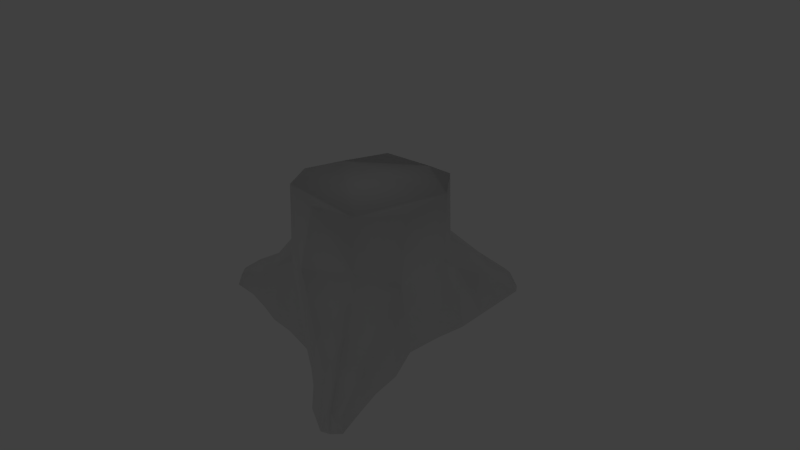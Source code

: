 # Source: akar_pohon_1.blend  (saved by Blender 2.75.0; exported with 4.5.12 LTS)
import bpy
from mathutils import Matrix  # noqa: F401  (used for matrix-valued properties, if any)

bpy.ops.wm.read_factory_settings(use_empty=True)
scene = bpy.context.scene
scene.name = 'Scene'

# ---- collections
col_collection_1 = bpy.data.collections.new('Collection 1'); scene.collection.children.link(col_collection_1)
col_collection_20 = bpy.data.collections.new('Collection 20'); scene.collection.children.link(col_collection_20)
col_collection_20.hide_render = True
col_collection_20.hide_viewport = True

# ---- materials (node trees are filled in below, after node groups)
mat_material = bpy.data.materials.new('Material')
mat_material.alpha_threshold = 0.0
mat_material.use_transparent_shadow = False
mat_material.roughness = 0.5
mat_material.specular_intensity = 0.0

# ---- material node trees

# ---- world
world_world = bpy.data.worlds.new('World'); scene.world = world_world
world_world.color = (0.05088, 0.05088, 0.05088)
world_world.use_sun_shadow = False
world_world.sun_shadow_jitter_overblur = 0.0
world_world.cycles.sampling_method = 'MANUAL'
world_world.cycles.sample_map_resolution = 256

# ---- cameras
cam_camera = bpy.data.cameras.new('Camera')
cam_camera.clip_end = 100.0
cam_camera.lens = 35.0
cam_camera.sensor_width = 32.0
cam_camera.sensor_height = 18.0
cam_camera.ortho_scale = 7.314
cam_camera.dof.focus_distance = 0.0
cam_camera.dof.aperture_fstop = 128.0

# ---- lights
light_lamp_001 = bpy.data.lights.new('Lamp.001', 'POINT')
light_lamp_001.transmission_factor = 0.0
light_lamp_001.cutoff_distance = 30.0
light_lamp_001.energy = 100.0
light_lamp_001.shadow_buffer_clip_start = 1.001
light_lamp_001.shadow_soft_size = 0.1
light_lamp_001.shadow_maximum_resolution = 0.006
light_lamp_001.use_absolute_resolution = True
light_lamp_001.cycles.use_multiple_importance_sampling = False
light_lamp = bpy.data.lights.new('Lamp', 'POINT')
light_lamp.transmission_factor = 0.0
light_lamp.cutoff_distance = 30.0
light_lamp.energy = 100.0
light_lamp.shadow_buffer_clip_start = 1.001
light_lamp.shadow_soft_size = 0.1
light_lamp.shadow_maximum_resolution = 0.006
light_lamp.use_absolute_resolution = True
light_lamp.cycles.use_multiple_importance_sampling = False

# ---- meshes
me_cylinder_001 = bpy.data.meshes.new('Cylinder.001')
me_cylinder_001.from_pydata([(0.0, 1.0, 0.9355), (0.56, 0.8127, 1.052), (0.8721, 0.2974, -1.005), (0.9883, 0.309, 1.078), (0.8615, -0.186, -1.005), (0.9511, -0.309, 1.0), (0.5878, -0.809, 1.0), (-0.104, -1.075, -1.005), (-8.742e-08, -0.9352, 1.0), (-0.5878, -0.9803, -1.005), (-0.5878, -0.809, 1.053), (-0.9511, -0.309, 1.0), (-0.9544, 0.3944, -1.005), (-0.9511, 0.309, 0.9252), (-0.5878, 0.809, -1.005), (-0.5878, 0.809, 1.0), (0.0, 1.0, 0.2212), (0.5878, 0.809, 0.1381), (0.9511, 0.309, 0.1381), (0.924, -0.3808, 0.0614), (0.5632, -0.8122, 0.2506), (-0.1086, -1.077, 0.1541), (-0.5921, -0.8618, -0.005609), (-1.035, -0.3372, 0.2791), (-0.9601, 0.3658, -0.05135), (-0.5878, 0.809, 0.09972), (1.373, -1.723, -0.8588), (1.468, -1.8, -1.005), (1.376, -1.904, -1.005), (1.317, -1.828, -0.8051), (1.262, -1.948, -1.005), (1.218, -1.847, -0.864), (0.7345, -1.004, 0.03568), (0.9513, -1.289, -0.2111), (1.14, -1.548, -0.4417), (1.281, -1.357, -0.5536), (1.171, -1.002, -0.4006), (1.064, -0.6646, -0.1919), (0.8824, -1.767, -1.005), (0.6096, -1.525, -1.005), (0.2612, -1.291, -1.005), (1.326, -1.43, -1.005), (1.193, -1.066, -1.005), (1.106, -0.6618, -1.005), (0.251, -1.253, -0.07182), (0.5971, -1.44, -0.3521), (0.9438, -1.61, -0.5579), (-2.004, -0.7495, -0.8064), (-2.081, -0.7751, -1.005), (-2.153, -0.6675, -1.005), (-2.069, -0.6471, -0.7775), (-2.153, -0.5567, -1.005), (-2.069, -0.5297, -0.7945), (-1.214, -0.3963, -0.06649), (-1.44, -0.4781, -0.3562), (-1.789, -0.5626, -0.5605), (-1.664, -0.7587, -0.6643), (-1.307, -0.8262, -0.5213), (-0.9358, -0.8456, -0.2173), (-0.9612, -0.9611, -1.005), (-1.308, -0.8679, -1.005), (-1.708, -0.7836, -1.005), (-1.252, 0.0926, -1.005), (-1.561, -0.07369, -1.005), (-1.853, -0.3402, -1.005), (-1.789, -0.3108, -0.5968), (-1.51, -0.09196, -0.3991), (-1.242, 0.1412, -0.2755), (0.616, 2.076, -1.005), (0.7436, 2.035, -1.005), (0.6933, 1.929, -0.7591), (0.8225, 1.926, -1.005), (0.7701, 1.786, -0.8219), (0.426, 1.924, -0.8494), (0.4677, 2.04, -1.005), (0.5657, 1.971, -0.7591), (-0.3239, 1.117, -1.005), (-0.06006, 1.425, -1.005), (0.2038, 1.732, -1.005), (0.9189, 0.7134, -1.005), (0.8868, 1.118, -1.005), (0.8547, 1.522, -1.005), (0.7761, 1.424, -0.5962), (0.8888, 1.042, -0.3387), (0.8316, 0.6905, -0.1449), (0.6669, 1.649, -0.5348), (0.6339, 1.371, -0.2723), (0.6151, 1.05, -0.01635), (0.1476, 1.254, -0.03628), (0.2829, 1.485, -0.3105), (0.4243, 1.728, -0.5348), (0.2155, 1.633, -0.6088), (-0.09835, 1.375, -0.3746), (-0.2609, 1.065, -0.1151)], [], [(16, 0, 1, 17), (17, 1, 3, 18), (18, 3, 5, 19), (19, 5, 6, 20), (20, 6, 8, 21), (21, 8, 10, 22), (22, 10, 11, 23), (23, 11, 13, 24), (24, 13, 15, 25), (25, 15, 0, 16), (85, 82, 72, 70), (12, 24, 25, 14), (56, 55, 50, 47), (7, 21, 22, 9), (35, 34, 29, 26), (2, 18, 19, 4), (82, 81, 71, 72), (28, 29, 31, 30), (27, 26, 29, 28), (41, 35, 26, 27), (34, 46, 31, 29), (46, 38, 30, 31), (21, 7, 40, 44), (44, 40, 39, 45), (45, 39, 38, 46), (20, 21, 44, 32), (32, 44, 45, 33), (33, 45, 46, 34), (4, 19, 37, 43), (43, 37, 36, 42), (42, 36, 35, 41), (19, 20, 32, 37), (37, 32, 33, 36), (36, 33, 34, 35), (49, 50, 52, 51), (48, 47, 50, 49), (65, 64, 51, 52), (55, 65, 52, 50), (61, 56, 47, 48), (9, 22, 58, 59), (59, 58, 57, 60), (60, 57, 56, 61), (23, 24, 67, 53), (53, 67, 66, 54), (54, 66, 65, 55), (24, 12, 62, 67), (67, 62, 63, 66), (66, 63, 64, 65), (22, 23, 53, 58), (58, 53, 54, 57), (57, 54, 55, 56), (74, 73, 75, 68), (69, 70, 72, 71), (68, 75, 70, 69), (91, 90, 75, 73), (90, 85, 70, 75), (78, 91, 73, 74), (14, 25, 93, 76), (76, 93, 92, 77), (77, 92, 91, 78), (16, 17, 87, 88), (88, 87, 86, 89), (89, 86, 85, 90), (25, 16, 88, 93), (93, 88, 89, 92), (92, 89, 90, 91), (18, 2, 79, 84), (84, 79, 80, 83), (83, 80, 81, 82), (17, 18, 84, 87), (87, 84, 83, 86), (86, 83, 82, 85), (1, 0, 15, 13, 11, 10, 8, 6, 5, 3)])
me_cylinder_001.polygons.foreach_set('use_smooth', [True] * 73)
_uv = me_cylinder_001.uv_layers.new(name='UVMap')
_uv.uv.foreach_set('vector', [0.4225, 0.2872, 0.3565, 0.326, 0.325, 0.3079, 0.3648, 0.2162, 0.3648, 0.2162, 0.325, 0.3079, 0.285, 0.3052, 0.2678, 0.1987, 0.2678, 0.1987, 0.285, 0.3052, 0.2543, 0.3192, 0.1731, 0.2558, 0.1731, 0.2558, 0.2543, 0.3192, 0.2389, 0.3509, 0.1512, 0.3435, 0.1512, 0.3435, 0.2389, 0.3509, 0.2482, 0.3899, 0.1781, 0.4554, 0.1781, 0.4554, 0.2482, 0.3899, 0.2781, 0.4162, 0.2326, 0.5135, 0.2326, 0.5135, 0.2781, 0.4162, 0.3188, 0.4183, 0.3397, 0.4955, 0.3397, 0.4955, 0.3188, 0.4183, 0.3543, 0.3992, 0.4395, 0.4491, 0.4395, 0.4491, 0.3543, 0.3992, 0.3659, 0.3619, 0.4524, 0.3707, 0.4524, 0.3707, 0.3659, 0.3619, 0.3565, 0.326, 0.4225, 0.2872, 0.316, 0.729, 0.2835, 0.7391, 0.3044, 0.6877, 0.3254, 0.6854, 0.5566, 0.4975, 0.4395, 0.4491, 0.4524, 0.3707, 0.5865, 0.4304, 0.7736, 0.5287, 0.7729, 0.5578, 0.7361, 0.555, 0.7372, 0.5428, 0.09396, 0.5998, 0.1781, 0.4554, 0.2326, 0.5135, 0.155, 0.6362, 0.6651, 0.1953, 0.6682, 0.2219, 0.6178, 0.2259, 0.6155, 0.2118, 0.1551, 0.05513, 0.2678, 0.1987, 0.1731, 0.2558, 0.09396, 0.102, 0.2835, 0.7391, 0.2611, 0.6867, 0.3056, 0.6567, 0.3044, 0.6877, 0.5939, 0.2268, 0.6178, 0.2259, 0.6156, 0.238, 0.5958, 0.2403, 0.5939, 0.2113, 0.6155, 0.2118, 0.6178, 0.2259, 0.5939, 0.2268, 0.62, 0.1748, 0.6651, 0.1953, 0.6155, 0.2118, 0.5939, 0.2113, 0.6682, 0.2219, 0.6662, 0.2476, 0.6156, 0.238, 0.6178, 0.2259, 0.6662, 0.2476, 0.6233, 0.2783, 0.5958, 0.2403, 0.6156, 0.238, 0.8121, 0.2972, 0.7121, 0.3807, 0.6814, 0.3441, 0.7636, 0.2792, 0.7636, 0.2792, 0.6814, 0.3441, 0.6509, 0.3082, 0.7114, 0.2655, 0.7114, 0.2655, 0.6509, 0.3082, 0.6233, 0.2783, 0.6662, 0.2476, 0.7966, 0.2167, 0.8121, 0.2972, 0.7636, 0.2792, 0.7587, 0.2169, 0.7587, 0.2169, 0.7636, 0.2792, 0.7114, 0.2655, 0.71, 0.2199, 0.71, 0.2199, 0.7114, 0.2655, 0.6662, 0.2476, 0.6682, 0.2219, 0.7126, 0.05719, 0.7901, 0.1503, 0.7458, 0.1593, 0.6745, 0.1035, 0.6745, 0.1035, 0.7458, 0.1593, 0.7033, 0.1753, 0.646, 0.1396, 0.646, 0.1396, 0.7033, 0.1753, 0.6651, 0.1953, 0.62, 0.1748, 0.7901, 0.1503, 0.7966, 0.2167, 0.7587, 0.2169, 0.7458, 0.1593, 0.7458, 0.1593, 0.7587, 0.2169, 0.71, 0.2199, 0.7033, 0.1753, 0.7033, 0.1753, 0.71, 0.2199, 0.6682, 0.2219, 0.6651, 0.1953, 0.7107, 0.5532, 0.7361, 0.555, 0.7361, 0.5667, 0.7113, 0.5662, 0.7143, 0.5383, 0.7372, 0.5428, 0.7361, 0.555, 0.7107, 0.5532, 0.7744, 0.5865, 0.73, 0.6045, 0.7113, 0.5662, 0.7361, 0.5667, 0.7729, 0.5578, 0.7744, 0.5865, 0.7361, 0.5667, 0.7361, 0.555, 0.741, 0.5049, 0.7736, 0.5287, 0.7372, 0.5428, 0.7143, 0.5383, 0.829, 0.4045, 0.9184, 0.4832, 0.8726, 0.4985, 0.8, 0.4379, 0.8, 0.4379, 0.8726, 0.4985, 0.8156, 0.5089, 0.7729, 0.4697, 0.7729, 0.4697, 0.8156, 0.5089, 0.7736, 0.5287, 0.741, 0.5049, 0.9184, 0.5715, 0.8972, 0.6622, 0.8527, 0.6371, 0.8708, 0.5668, 0.8708, 0.5668, 0.8527, 0.6371, 0.8171, 0.6084, 0.823, 0.5592, 0.823, 0.5592, 0.8171, 0.6084, 0.7744, 0.5865, 0.7729, 0.5578, 0.8972, 0.6622, 0.8008, 0.7209, 0.7757, 0.6784, 0.8527, 0.6371, 0.8527, 0.6371, 0.7757, 0.6784, 0.7539, 0.6436, 0.8171, 0.6084, 0.8171, 0.6084, 0.7539, 0.6436, 0.73, 0.6045, 0.7744, 0.5865, 0.9184, 0.4832, 0.9184, 0.5715, 0.8708, 0.5668, 0.8726, 0.4985, 0.8726, 0.4985, 0.8708, 0.5668, 0.823, 0.5592, 0.8156, 0.5089, 0.8156, 0.5089, 0.823, 0.5592, 0.7729, 0.5578, 0.7736, 0.5287, 0.361, 0.6573, 0.3623, 0.6835, 0.3415, 0.6855, 0.3409, 0.6513, 0.3229, 0.6513, 0.3254, 0.6854, 0.3044, 0.6877, 0.3056, 0.6567, 0.3409, 0.6513, 0.3415, 0.6855, 0.3254, 0.6854, 0.3229, 0.6513, 0.3805, 0.7367, 0.3495, 0.7291, 0.3415, 0.6855, 0.3623, 0.6835, 0.3495, 0.7291, 0.316, 0.729, 0.3254, 0.6854, 0.3415, 0.6855, 0.4053, 0.6879, 0.3805, 0.7367, 0.3623, 0.6835, 0.361, 0.6573, 0.5351, 0.7836, 0.4502, 0.9029, 0.4208, 0.8477, 0.4926, 0.7523, 0.4926, 0.7523, 0.4208, 0.8477, 0.4074, 0.7915, 0.4487, 0.7199, 0.4487, 0.7199, 0.4074, 0.7915, 0.3805, 0.7367, 0.4053, 0.6879, 0.3707, 0.8768, 0.2891, 0.8672, 0.2973, 0.8306, 0.3635, 0.8262, 0.3635, 0.8262, 0.2973, 0.8306, 0.3091, 0.7787, 0.3577, 0.776, 0.3577, 0.776, 0.3091, 0.7787, 0.316, 0.729, 0.3495, 0.7291, 0.4502, 0.9029, 0.3707, 0.8768, 0.3635, 0.8262, 0.4208, 0.8477, 0.4208, 0.8477, 0.3635, 0.8262, 0.3577, 0.776, 0.4074, 0.7915, 0.4074, 0.7915, 0.3577, 0.776, 0.3495, 0.7291, 0.3805, 0.7367, 0.2168, 0.908, 0.1287, 0.7823, 0.1724, 0.7501, 0.2397, 0.8455, 0.2397, 0.8455, 0.1724, 0.7501, 0.217, 0.718, 0.2581, 0.7943, 0.2581, 0.7943, 0.217, 0.718, 0.2611, 0.6867, 0.2835, 0.7391, 0.2891, 0.8672, 0.2168, 0.908, 0.2397, 0.8455, 0.2973, 0.8306, 0.2973, 0.8306, 0.2397, 0.8455, 0.2581, 0.7943, 0.3091, 0.7787, 0.3091, 0.7787, 0.2581, 0.7943, 0.2835, 0.7391, 0.316, 0.729, 0.8544, 0.9024, 0.8169, 0.9549, 0.7534, 0.9753, 0.6899, 0.9548, 0.6509, 0.9006, 0.6509, 0.8341, 0.695, 0.7867, 0.7539, 0.7604, 0.817, 0.7805, 0.8601, 0.8317])
me_cylinder_001.materials.append(mat_material)
me_cylinder_001.use_remesh_preserve_volume = False
me_cylinder_001.use_remesh_preserve_attributes = False
me_cylinder_001.use_mirror_vertex_groups = False
me_cylinder_001.use_paint_bone_selection = False
me_cylinder_001.use_paint_mask = True
me_cylinder_001.update()

# ---- objects
ob_cylinder = bpy.data.objects.new('Cylinder', me_cylinder_001)
ob_lamp_001 = bpy.data.objects.new('Lamp.001', light_lamp_001)
ob_lamp = bpy.data.objects.new('Lamp', light_lamp)
ob_camera = bpy.data.objects.new('Camera', cam_camera)

# ---- transforms, parenting, visibility, modifiers, constraints
ob_cylinder.location = (0.0, 0.0, 0.0)
ob_cylinder.lineart.crease_threshold = 0.0
ob_lamp_001.location = (-5.673, -1.549, 2.855)
ob_lamp_001.rotation_euler = (0.6503, 0.05522, 1.866)
ob_lamp_001.lock_rotations_4d = False
ob_lamp_001.empty_display_type = 'ARROWS'
ob_lamp_001.color = (0.0, 0.0, 0.0, 0.0)
ob_lamp_001.lineart.crease_threshold = 0.0
ob_lamp.location = (4.076, 1.005, 3.54)
ob_lamp.rotation_euler = (0.6503, 0.05522, 1.866)
ob_lamp.lock_rotations_4d = False
ob_lamp.empty_display_type = 'ARROWS'
ob_lamp.color = (0.0, 0.0, 0.0, 0.0)
ob_lamp.lineart.crease_threshold = 0.0
ob_camera.location = (7.481, -6.508, 5.344)
ob_camera.rotation_euler = (1.109, 0.01082, 0.8149)
ob_camera.lock_rotations_4d = False
ob_camera.empty_display_type = 'ARROWS'
ob_camera.color = (0.0, 0.0, 0.0, 0.0)
ob_camera.display_type = 'WIRE'
ob_camera.lineart.crease_threshold = 0.0

# ---- collection membership
col_collection_1.objects.link(ob_cylinder)
col_collection_20.objects.link(ob_lamp_001)
col_collection_20.objects.link(ob_lamp)
col_collection_20.objects.link(ob_camera)

# ---- scene / render settings (as saved in the file)
scene.camera = ob_camera
scene.frame_start = 1; scene.frame_end = 250; scene.frame_set(1)
scene.render.engine = 'BLENDER_EEVEE_NEXT'
scene.render.resolution_percentage = 50
scene.render.dither_intensity = 0.0
scene.cycles.use_denoising = False
scene.cycles.samples = 10
scene.cycles.sampling_pattern = 'TABULATED_SOBOL'
scene.cycles.light_sampling_threshold = 0.0
scene.cycles.use_adaptive_sampling = False
scene.cycles.use_light_tree = False
scene.cycles.blur_glossy = 0.0
scene.cycles.pixel_filter_type = 'GAUSSIAN'
scene.cycles.sample_clamp_indirect = 0.0
scene.view_settings.view_transform = 'Standard'
bpy.context.view_layer.update()
